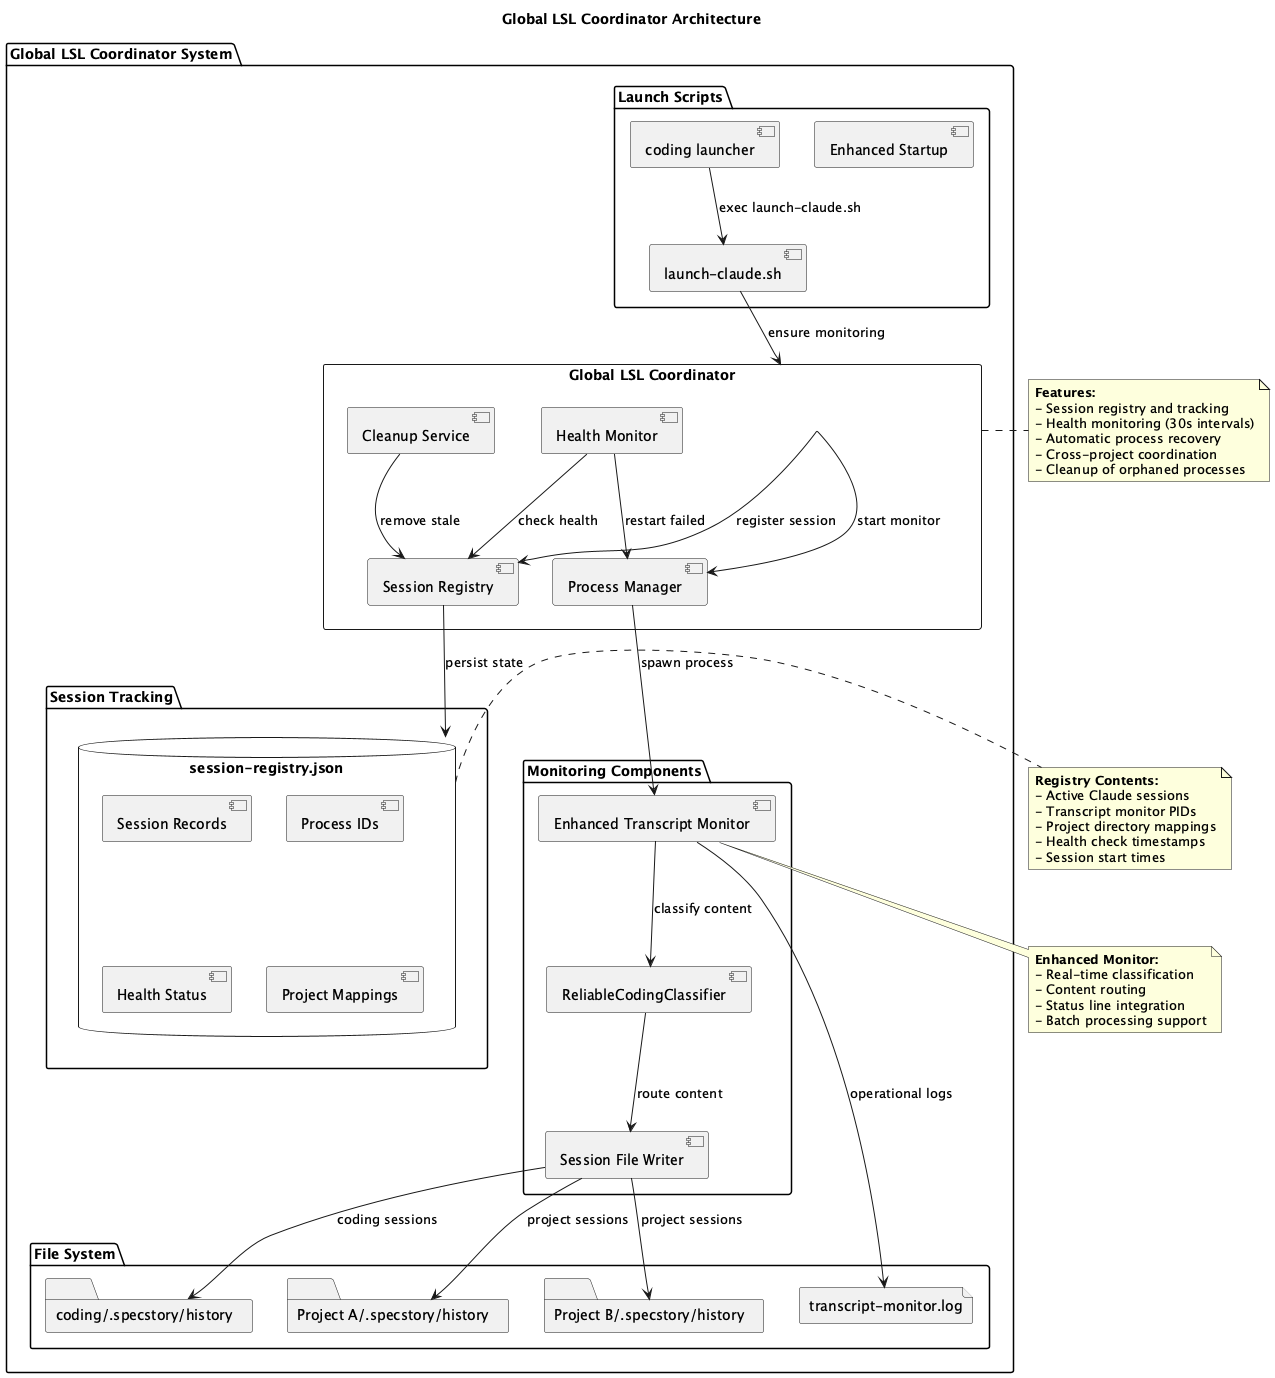

The diagram above was rendered by PlantUML. Its source (embedded in the PNG):
@startuml lsl-global-coordinator-architecture

title Global LSL Coordinator Architecture

package "Global LSL Coordinator System" {
  
  rectangle "Global LSL Coordinator" as GLC {
    component [Session Registry] as Registry
    component [Health Monitor] as Health
    component [Process Manager] as ProcessMgr
    component [Cleanup Service] as Cleanup
  }
  
  package "Launch Scripts" {
    [coding launcher] as CodingLauncher
    [launch-claude.sh] as LaunchScript
    [Enhanced Startup] as Startup
  }
  
  package "Monitoring Components" {
    [Enhanced Transcript Monitor] as ETM
    [ReliableCodingClassifier] as RCC
    [Session File Writer] as Writer
  }
  
  package "Session Tracking" {
    database "session-registry.json" as SessionDB {
      [Session Records] as Sessions
      [Process IDs] as PIDs
      [Health Status] as Status
      [Project Mappings] as Projects
    }
  }
  
  package "File System" {
    folder "Project A/.specstory/history" as ProjA
    folder "Project B/.specstory/history" as ProjB  
    folder "coding/.specstory/history" as CodingHist
    file "transcript-monitor.log" as Logs
  }
  
}

' Relationships
CodingLauncher --> LaunchScript : "exec launch-claude.sh"
LaunchScript --> GLC : "ensure monitoring"
GLC --> Registry : "register session"
GLC --> ProcessMgr : "start monitor"
ProcessMgr --> ETM : "spawn process"
ETM --> RCC : "classify content"
RCC --> Writer : "route content"
Writer --> ProjA : "project sessions"
Writer --> ProjB : "project sessions"  
Writer --> CodingHist : "coding sessions"

Health --> Registry : "check health"
Health --> ProcessMgr : "restart failed"
Cleanup --> Registry : "remove stale"
Registry --> SessionDB : "persist state"

ETM --> Logs : "operational logs"

note right of GLC
  **Features:**
  - Session registry and tracking
  - Health monitoring (30s intervals)
  - Automatic process recovery
  - Cross-project coordination
  - Cleanup of orphaned processes
end note

note right of SessionDB
  **Registry Contents:**
  - Active Claude sessions
  - Transcript monitor PIDs  
  - Project directory mappings
  - Health check timestamps
  - Session start times
end note

note bottom of ETM
  **Enhanced Monitor:**
  - Real-time classification
  - Content routing
  - Status line integration
  - Batch processing support
end note

@enduml